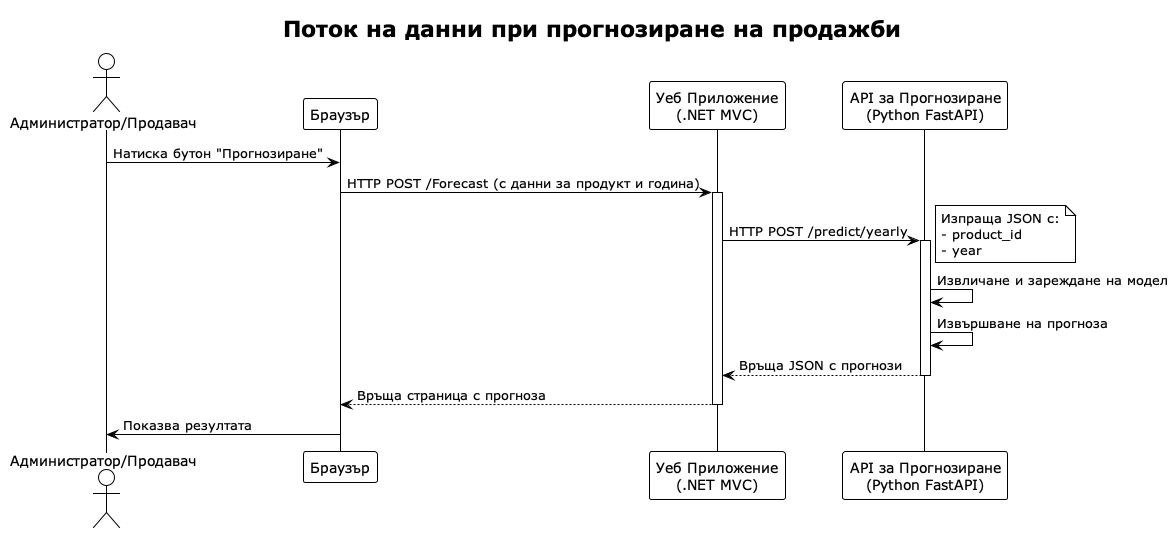

The diagram above was rendered by PlantUML. Its source (embedded in the PNG):
@startuml
!theme plain
title Поток на данни при прогнозиране на продажби

actor "Администратор/Продавач" as AdminOrSeller
participant "Браузър" as Browser
participant "Уеб Приложение\n(.NET MVC)" as WebApp
participant "API за Прогнозиране\n(Python FastAPI)" as PredictionAPI

AdminOrSeller -> Browser : Натиска бутон "Прогнозиране"
Browser -> WebApp : HTTP POST /Forecast (с данни за продукт и година)
activate WebApp

WebApp -> PredictionAPI : HTTP POST /predict/yearly
note right
Изпраща JSON с:
- product_id
- year
end note
activate PredictionAPI

PredictionAPI -> PredictionAPI : Извличане и зареждане на модел
PredictionAPI -> PredictionAPI : Извършване на прогноза
PredictionAPI --> WebApp : Връща JSON с прогнози
deactivate PredictionAPI

WebApp --> Browser : Връща страница с прогноза
deactivate WebApp

Browser -> AdminOrSeller : Показва резултата
@enduml